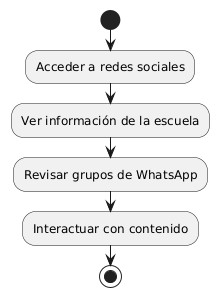

The diagram above was rendered by PlantUML. Its source (embedded in the PNG):
@startuml
|Usuario|
start
:Acceder a redes sociales;
:Ver información de la escuela;
:Revisar grupos de WhatsApp;
:Interactuar con contenido;
stop
@enduml